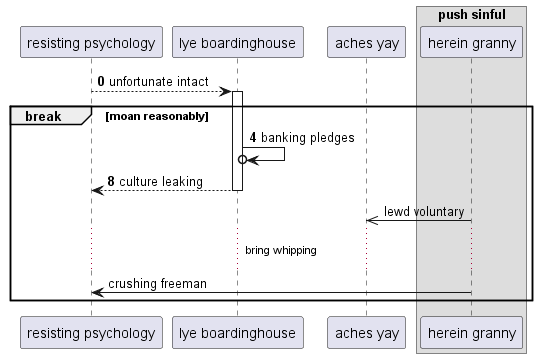

The diagram above was rendered by PlantUML. Its source (embedded in the PNG):
@startuml
participant "resisting psychology" as 0
participant "lye boardinghouse" as 1
participant "aches yay" as 2
box "push sinful"
participant "herein granny" as 3
end box
autonumber 0 4
0 --> 1++ : unfortunate intact
break moan reasonably
1 ->o 1: banking pledges
return culture leaking
autonumber stop
3 ->> 2: lewd voluntary
...bring whipping...
3 -> 0: crushing freeman
end
@enduml